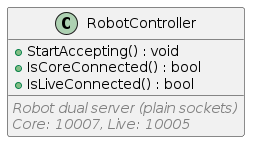

The diagram above was rendered by PlantUML. Its source (embedded in the PNG):
@startuml RobotController

class RobotController {
  + StartAccepting() : void
  + IsCoreConnected() : bool
  + IsLiveConnected() : bool
  __
  <i><color:Gray>Robot dual server (plain sockets)</color></i>
  <i><color:Gray>Core: 10007, Live: 10005</color></i>
}

@enduml